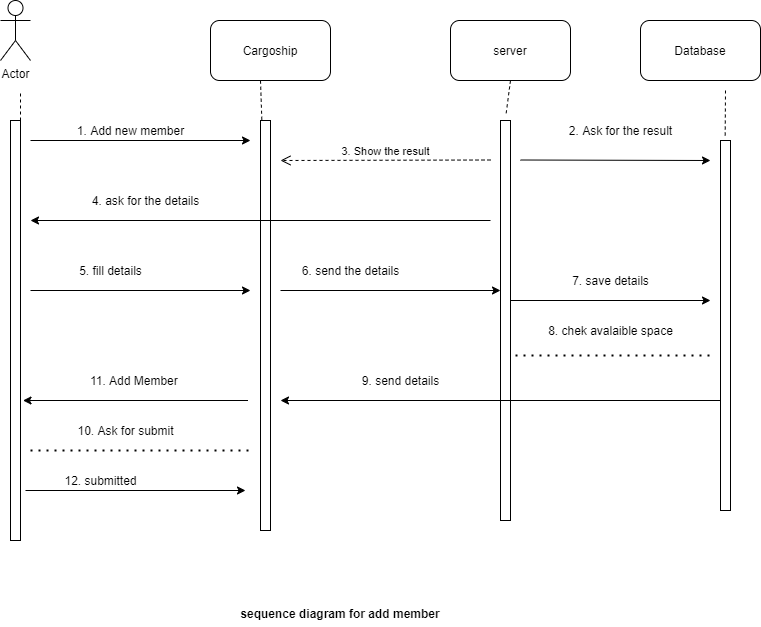

The diagram above was exported from draw.io. Its source (the exported page's mxGraphModel, read from the mxfile embedded in the PNG):
<mxGraphModel dx="1008" dy="491" grid="1" gridSize="10" guides="1" tooltips="1" connect="1" arrows="1" fold="1" page="1" pageScale="1" pageWidth="827" pageHeight="1169" math="0" shadow="0">
  <root>
    <mxCell id="WIyWlLk6GJQsqaUBKTNV-0" />
    <mxCell id="WIyWlLk6GJQsqaUBKTNV-1" parent="WIyWlLk6GJQsqaUBKTNV-0" />
    <mxCell id="DMRHqzxej0uy132Gt8qF-0" value="Cargoship" style="rounded=1;whiteSpace=wrap;html=1;" vertex="1" parent="WIyWlLk6GJQsqaUBKTNV-1">
      <mxGeometry x="360" y="70" width="120" height="60" as="geometry" />
    </mxCell>
    <mxCell id="DMRHqzxej0uy132Gt8qF-1" value="server" style="rounded=1;whiteSpace=wrap;html=1;" vertex="1" parent="WIyWlLk6GJQsqaUBKTNV-1">
      <mxGeometry x="600" y="70" width="120" height="60" as="geometry" />
    </mxCell>
    <mxCell id="DMRHqzxej0uy132Gt8qF-2" value="Database" style="rounded=1;whiteSpace=wrap;html=1;" vertex="1" parent="WIyWlLk6GJQsqaUBKTNV-1">
      <mxGeometry x="790" y="70" width="120" height="60" as="geometry" />
    </mxCell>
    <mxCell id="DMRHqzxej0uy132Gt8qF-3" value="" style="html=1;points=[];perimeter=orthogonalPerimeter;" vertex="1" parent="WIyWlLk6GJQsqaUBKTNV-1">
      <mxGeometry x="160" y="170" width="10" height="420" as="geometry" />
    </mxCell>
    <mxCell id="DMRHqzxej0uy132Gt8qF-4" value="Actor" style="shape=umlActor;verticalLabelPosition=bottom;verticalAlign=top;html=1;" vertex="1" parent="WIyWlLk6GJQsqaUBKTNV-1">
      <mxGeometry x="150" y="50" width="30" height="60" as="geometry" />
    </mxCell>
    <mxCell id="DMRHqzxej0uy132Gt8qF-5" value="" style="html=1;points=[];perimeter=orthogonalPerimeter;" vertex="1" parent="WIyWlLk6GJQsqaUBKTNV-1">
      <mxGeometry x="410" y="170" width="10" height="410" as="geometry" />
    </mxCell>
    <mxCell id="DMRHqzxej0uy132Gt8qF-6" value="" style="endArrow=classic;html=1;" edge="1" parent="WIyWlLk6GJQsqaUBKTNV-1">
      <mxGeometry width="50" height="50" relative="1" as="geometry">
        <mxPoint x="180" y="190" as="sourcePoint" />
        <mxPoint x="400" y="190" as="targetPoint" />
      </mxGeometry>
    </mxCell>
    <mxCell id="DMRHqzxej0uy132Gt8qF-7" value="1. Add new member" style="text;html=1;align=center;verticalAlign=middle;resizable=0;points=[];autosize=1;strokeColor=none;" vertex="1" parent="WIyWlLk6GJQsqaUBKTNV-1">
      <mxGeometry x="220" y="170" width="120" height="20" as="geometry" />
    </mxCell>
    <mxCell id="DMRHqzxej0uy132Gt8qF-8" value="" style="html=1;points=[];perimeter=orthogonalPerimeter;" vertex="1" parent="WIyWlLk6GJQsqaUBKTNV-1">
      <mxGeometry x="650" y="170" width="10" height="400" as="geometry" />
    </mxCell>
    <mxCell id="DMRHqzxej0uy132Gt8qF-9" value="" style="html=1;points=[];perimeter=orthogonalPerimeter;" vertex="1" parent="WIyWlLk6GJQsqaUBKTNV-1">
      <mxGeometry x="870" y="190" width="10" height="370" as="geometry" />
    </mxCell>
    <mxCell id="DMRHqzxej0uy132Gt8qF-10" value="" style="endArrow=classic;html=1;" edge="1" parent="WIyWlLk6GJQsqaUBKTNV-1">
      <mxGeometry width="50" height="50" relative="1" as="geometry">
        <mxPoint x="670" y="209.5" as="sourcePoint" />
        <mxPoint x="860" y="210" as="targetPoint" />
      </mxGeometry>
    </mxCell>
    <mxCell id="DMRHqzxej0uy132Gt8qF-11" value="2. Ask for the result" style="text;html=1;align=center;verticalAlign=middle;resizable=0;points=[];autosize=1;strokeColor=none;" vertex="1" parent="WIyWlLk6GJQsqaUBKTNV-1">
      <mxGeometry x="710" y="170" width="120" height="20" as="geometry" />
    </mxCell>
    <mxCell id="DMRHqzxej0uy132Gt8qF-12" value="3. Show the result" style="html=1;verticalAlign=bottom;endArrow=open;dashed=1;endSize=8;" edge="1" parent="WIyWlLk6GJQsqaUBKTNV-1">
      <mxGeometry relative="1" as="geometry">
        <mxPoint x="640" y="209.5" as="sourcePoint" />
        <mxPoint x="430" y="210" as="targetPoint" />
      </mxGeometry>
    </mxCell>
    <mxCell id="DMRHqzxej0uy132Gt8qF-13" value="4. ask for the details" style="text;html=1;align=center;verticalAlign=middle;resizable=0;points=[];autosize=1;strokeColor=none;" vertex="1" parent="WIyWlLk6GJQsqaUBKTNV-1">
      <mxGeometry x="235" y="240" width="120" height="20" as="geometry" />
    </mxCell>
    <mxCell id="DMRHqzxej0uy132Gt8qF-14" value="" style="endArrow=classic;html=1;" edge="1" parent="WIyWlLk6GJQsqaUBKTNV-1">
      <mxGeometry width="50" height="50" relative="1" as="geometry">
        <mxPoint x="640" y="270" as="sourcePoint" />
        <mxPoint x="180" y="270" as="targetPoint" />
      </mxGeometry>
    </mxCell>
    <mxCell id="DMRHqzxej0uy132Gt8qF-15" value="" style="endArrow=classic;html=1;" edge="1" parent="WIyWlLk6GJQsqaUBKTNV-1">
      <mxGeometry width="50" height="50" relative="1" as="geometry">
        <mxPoint x="180" y="340" as="sourcePoint" />
        <mxPoint x="400" y="340" as="targetPoint" />
      </mxGeometry>
    </mxCell>
    <mxCell id="DMRHqzxej0uy132Gt8qF-16" value="5. fill details" style="text;html=1;align=center;verticalAlign=middle;resizable=0;points=[];autosize=1;strokeColor=none;" vertex="1" parent="WIyWlLk6GJQsqaUBKTNV-1">
      <mxGeometry x="220" y="310" width="80" height="20" as="geometry" />
    </mxCell>
    <mxCell id="DMRHqzxej0uy132Gt8qF-17" value="" style="endArrow=classic;html=1;" edge="1" parent="WIyWlLk6GJQsqaUBKTNV-1">
      <mxGeometry width="50" height="50" relative="1" as="geometry">
        <mxPoint x="430" y="340" as="sourcePoint" />
        <mxPoint x="650" y="340" as="targetPoint" />
      </mxGeometry>
    </mxCell>
    <mxCell id="DMRHqzxej0uy132Gt8qF-18" value="6. send the details" style="text;html=1;align=center;verticalAlign=middle;resizable=0;points=[];autosize=1;strokeColor=none;" vertex="1" parent="WIyWlLk6GJQsqaUBKTNV-1">
      <mxGeometry x="445" y="310" width="110" height="20" as="geometry" />
    </mxCell>
    <mxCell id="DMRHqzxej0uy132Gt8qF-19" value="" style="endArrow=classic;html=1;" edge="1" parent="WIyWlLk6GJQsqaUBKTNV-1">
      <mxGeometry width="50" height="50" relative="1" as="geometry">
        <mxPoint x="660" y="350" as="sourcePoint" />
        <mxPoint x="860" y="350" as="targetPoint" />
      </mxGeometry>
    </mxCell>
    <mxCell id="DMRHqzxej0uy132Gt8qF-20" value="7. save details" style="text;html=1;align=center;verticalAlign=middle;resizable=0;points=[];autosize=1;strokeColor=none;" vertex="1" parent="WIyWlLk6GJQsqaUBKTNV-1">
      <mxGeometry x="715" y="320" width="90" height="20" as="geometry" />
    </mxCell>
    <mxCell id="DMRHqzxej0uy132Gt8qF-21" value="" style="endArrow=none;dashed=1;html=1;dashPattern=1 3;strokeWidth=2;" edge="1" parent="WIyWlLk6GJQsqaUBKTNV-1">
      <mxGeometry width="50" height="50" relative="1" as="geometry">
        <mxPoint x="665" y="405" as="sourcePoint" />
        <mxPoint x="860" y="405" as="targetPoint" />
      </mxGeometry>
    </mxCell>
    <mxCell id="DMRHqzxej0uy132Gt8qF-22" value="8. chek avalaible space" style="text;html=1;align=center;verticalAlign=middle;resizable=0;points=[];autosize=1;strokeColor=none;" vertex="1" parent="WIyWlLk6GJQsqaUBKTNV-1">
      <mxGeometry x="690" y="370" width="140" height="20" as="geometry" />
    </mxCell>
    <mxCell id="DMRHqzxej0uy132Gt8qF-23" value="" style="endArrow=classic;html=1;" edge="1" parent="WIyWlLk6GJQsqaUBKTNV-1">
      <mxGeometry width="50" height="50" relative="1" as="geometry">
        <mxPoint x="870" y="450" as="sourcePoint" />
        <mxPoint x="430" y="450" as="targetPoint" />
      </mxGeometry>
    </mxCell>
    <mxCell id="DMRHqzxej0uy132Gt8qF-24" value="9. send details" style="text;html=1;align=center;verticalAlign=middle;resizable=0;points=[];autosize=1;strokeColor=none;" vertex="1" parent="WIyWlLk6GJQsqaUBKTNV-1">
      <mxGeometry x="505" y="420" width="90" height="20" as="geometry" />
    </mxCell>
    <mxCell id="DMRHqzxej0uy132Gt8qF-25" value="" style="endArrow=classic;html=1;" edge="1" parent="WIyWlLk6GJQsqaUBKTNV-1">
      <mxGeometry width="50" height="50" relative="1" as="geometry">
        <mxPoint x="397.5" y="450" as="sourcePoint" />
        <mxPoint x="172.5" y="450" as="targetPoint" />
      </mxGeometry>
    </mxCell>
    <mxCell id="DMRHqzxej0uy132Gt8qF-26" value="10. Ask for submit" style="text;html=1;align=center;verticalAlign=middle;resizable=0;points=[];autosize=1;strokeColor=none;" vertex="1" parent="WIyWlLk6GJQsqaUBKTNV-1">
      <mxGeometry x="220" y="470" width="110" height="20" as="geometry" />
    </mxCell>
    <mxCell id="DMRHqzxej0uy132Gt8qF-27" value="" style="endArrow=classic;html=1;" edge="1" parent="WIyWlLk6GJQsqaUBKTNV-1">
      <mxGeometry width="50" height="50" relative="1" as="geometry">
        <mxPoint x="175" y="540" as="sourcePoint" />
        <mxPoint x="395" y="540" as="targetPoint" />
      </mxGeometry>
    </mxCell>
    <mxCell id="DMRHqzxej0uy132Gt8qF-28" value="12. submitted" style="text;html=1;align=center;verticalAlign=middle;resizable=0;points=[];autosize=1;strokeColor=none;" vertex="1" parent="WIyWlLk6GJQsqaUBKTNV-1">
      <mxGeometry x="205" y="520" width="90" height="20" as="geometry" />
    </mxCell>
    <mxCell id="DMRHqzxej0uy132Gt8qF-29" value="sequence diagram for add member" style="text;align=center;fontStyle=1;verticalAlign=middle;spacingLeft=3;spacingRight=3;strokeColor=none;rotatable=0;points=[[0,0.5],[1,0.5]];portConstraint=eastwest;" vertex="1" parent="WIyWlLk6GJQsqaUBKTNV-1">
      <mxGeometry x="450" y="650" width="80" height="26" as="geometry" />
    </mxCell>
    <mxCell id="DMRHqzxej0uy132Gt8qF-30" value="" style="endArrow=none;dashed=1;html=1;" edge="1" parent="WIyWlLk6GJQsqaUBKTNV-1">
      <mxGeometry width="50" height="50" relative="1" as="geometry">
        <mxPoint x="170" y="170" as="sourcePoint" />
        <mxPoint x="170" y="140" as="targetPoint" />
      </mxGeometry>
    </mxCell>
    <mxCell id="DMRHqzxej0uy132Gt8qF-31" value="" style="endArrow=none;dashed=1;html=1;exitX=0.133;exitY=-0.002;exitDx=0;exitDy=0;exitPerimeter=0;" edge="1" parent="WIyWlLk6GJQsqaUBKTNV-1" source="DMRHqzxej0uy132Gt8qF-5">
      <mxGeometry width="50" height="50" relative="1" as="geometry">
        <mxPoint x="410" y="140" as="sourcePoint" />
        <mxPoint x="410" y="130" as="targetPoint" />
      </mxGeometry>
    </mxCell>
    <mxCell id="DMRHqzxej0uy132Gt8qF-32" value="" style="endArrow=none;dashed=1;html=1;entryX=0.533;entryY=-0.012;entryDx=0;entryDy=0;entryPerimeter=0;exitX=0.5;exitY=1;exitDx=0;exitDy=0;" edge="1" parent="WIyWlLk6GJQsqaUBKTNV-1" source="DMRHqzxej0uy132Gt8qF-1" target="DMRHqzxej0uy132Gt8qF-8">
      <mxGeometry width="50" height="50" relative="1" as="geometry">
        <mxPoint x="650" y="140" as="sourcePoint" />
        <mxPoint x="650" y="110" as="targetPoint" />
      </mxGeometry>
    </mxCell>
    <mxCell id="DMRHqzxej0uy132Gt8qF-33" value="" style="endArrow=none;dashed=1;html=1;entryX=0.467;entryY=-0.009;entryDx=0;entryDy=0;entryPerimeter=0;" edge="1" parent="WIyWlLk6GJQsqaUBKTNV-1" target="DMRHqzxej0uy132Gt8qF-9">
      <mxGeometry width="50" height="50" relative="1" as="geometry">
        <mxPoint x="875" y="140" as="sourcePoint" />
        <mxPoint x="870" y="120" as="targetPoint" />
      </mxGeometry>
    </mxCell>
    <mxCell id="DMRHqzxej0uy132Gt8qF-34" value="11. Add Member&amp;nbsp;" style="text;html=1;align=center;verticalAlign=middle;resizable=0;points=[];autosize=1;strokeColor=none;" vertex="1" parent="WIyWlLk6GJQsqaUBKTNV-1">
      <mxGeometry x="230" y="420" width="110" height="20" as="geometry" />
    </mxCell>
    <mxCell id="DMRHqzxej0uy132Gt8qF-35" value="" style="endArrow=none;dashed=1;html=1;dashPattern=1 3;strokeWidth=2;" edge="1" parent="WIyWlLk6GJQsqaUBKTNV-1">
      <mxGeometry width="50" height="50" relative="1" as="geometry">
        <mxPoint x="180" y="500" as="sourcePoint" />
        <mxPoint x="400" y="500" as="targetPoint" />
      </mxGeometry>
    </mxCell>
  </root>
</mxGraphModel>